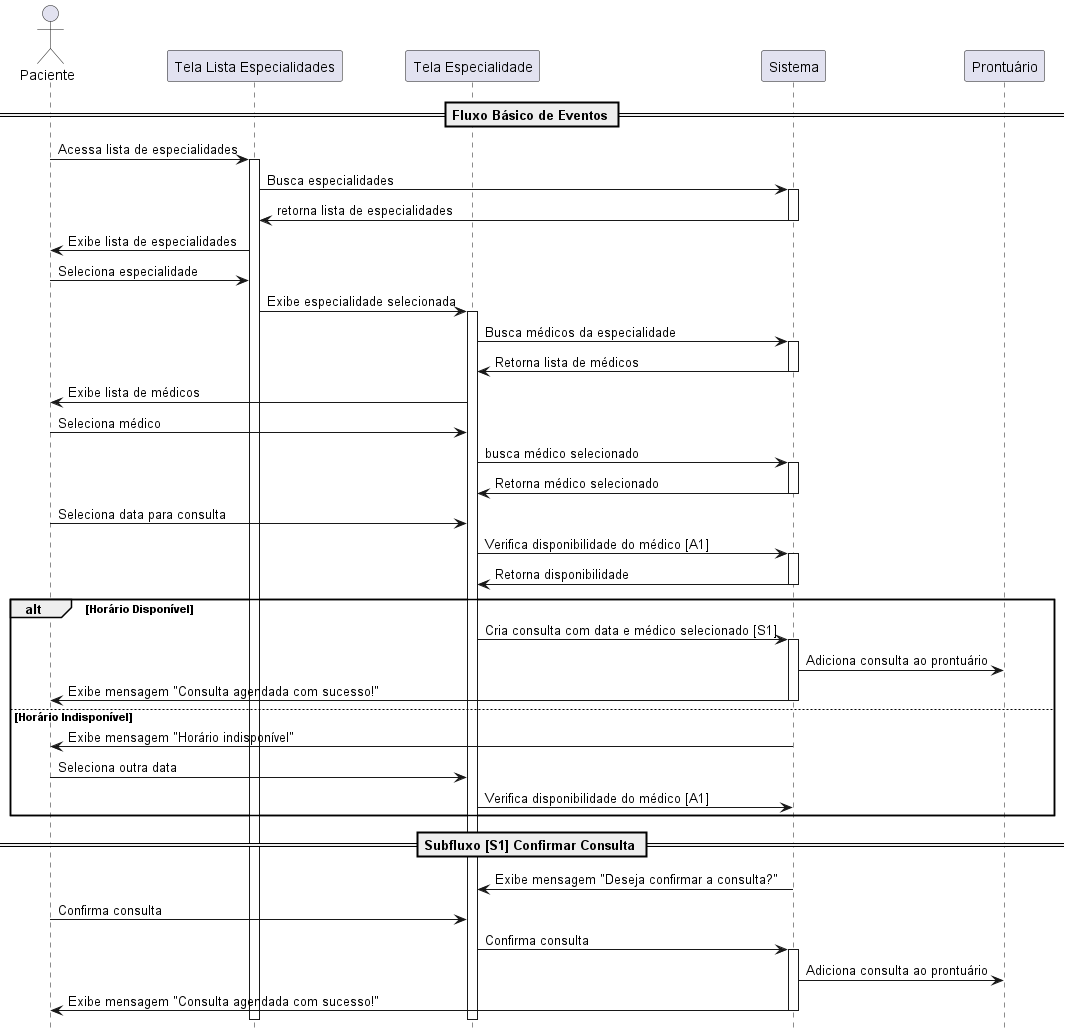

The diagram above was rendered by PlantUML. Its source (embedded in the PNG):
@startuml
hide footbox
actor Paciente as paciente
participant "Tela Lista Especialidades" as tela_especialidades
participant "Tela Especialidade" as tela_especialidade
participant "Sistema" as sistema
participant "Prontuário" as prontuario

== Fluxo Básico de Eventos ==

paciente -> tela_especialidades: Acessa lista de especialidades
activate tela_especialidades
tela_especialidades -> sistema: Busca especialidades
activate sistema
sistema -> tela_especialidades: retorna lista de especialidades
deactivate sistema
tela_especialidades -> paciente: Exibe lista de especialidades
paciente -> tela_especialidades: Seleciona especialidade
tela_especialidades -> tela_especialidade: Exibe especialidade selecionada
activate tela_especialidade
tela_especialidade -> sistema: Busca médicos da especialidade
activate sistema
sistema -> tela_especialidade: Retorna lista de médicos
deactivate sistema
tela_especialidade -> paciente: Exibe lista de médicos
paciente -> tela_especialidade: Seleciona médico
tela_especialidade -> sistema: busca médico selecionado
activate sistema
sistema -> tela_especialidade: Retorna médico selecionado
deactivate sistema
paciente -> tela_especialidade: Seleciona data para consulta
tela_especialidade -> sistema: Verifica disponibilidade do médico [A1]
activate sistema
sistema -> tela_especialidade: Retorna disponibilidade
deactivate sistema

alt Horário Disponível
    tela_especialidade -> sistema: Cria consulta com data e médico selecionado [S1]
    activate sistema
    sistema -> prontuario: Adiciona consulta ao prontuário
    sistema -> paciente: Exibe mensagem "Consulta agendada com sucesso!"
    deactivate sistema
else Horário Indisponível
    sistema -> paciente: Exibe mensagem "Horário indisponível"
    paciente -> tela_especialidade: Seleciona outra data
    tela_especialidade -> sistema: Verifica disponibilidade do médico [A1]
end

== Subfluxo [S1] Confirmar Consulta ==

sistema -> tela_especialidade: Exibe mensagem "Deseja confirmar a consulta?"
paciente -> tela_especialidade: Confirma consulta
tela_especialidade -> sistema: Confirma consulta
activate sistema
sistema -> prontuario: Adiciona consulta ao prontuário
sistema -> paciente: Exibe mensagem "Consulta agendada com sucesso!"
deactivate sistema

@enduml